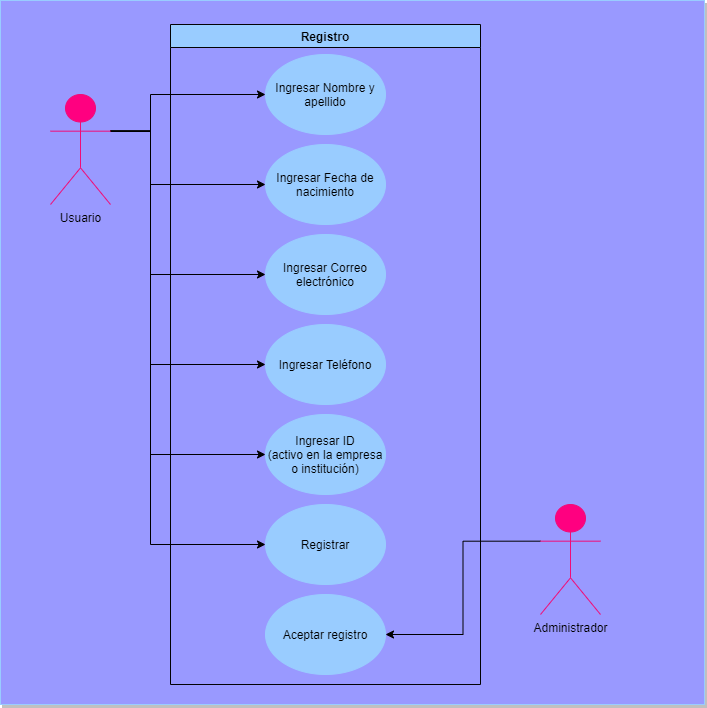

The diagram above was exported from draw.io. Its source (the exported page's mxGraphModel, read from the mxfile embedded in the PNG):
<mxGraphModel dx="270" dy="1647" grid="1" gridSize="10" guides="1" tooltips="1" connect="1" arrows="1" fold="1" page="1" pageScale="1" pageWidth="827" pageHeight="1169" math="0" shadow="0">
  <root>
    <mxCell id="0" />
    <mxCell id="1" parent="0" />
    <mxCell id="42" value="" style="whiteSpace=wrap;html=1;aspect=fixed;shadow=1;strokeColor=#99CCFF;fillColor=#9999FF;" vertex="1" parent="1">
      <mxGeometry x="60" y="-1124" width="704" height="704" as="geometry" />
    </mxCell>
    <mxCell id="78" value="Registro" style="swimlane;strokeColor=#030303;fillColor=#99CCFF;startSize=23;" vertex="1" parent="1">
      <mxGeometry x="230" y="-1100" width="310" height="660" as="geometry">
        <mxRectangle x="180" y="60" width="80" height="23" as="alternateBounds" />
      </mxGeometry>
    </mxCell>
    <mxCell id="79" value="Ingresar Fecha de nacimiento" style="ellipse;whiteSpace=wrap;html=1;strokeColor=#99CCFF;fillColor=#99CCFF;" vertex="1" parent="78">
      <mxGeometry x="95" y="120" width="120" height="80" as="geometry" />
    </mxCell>
    <mxCell id="80" value="Ingresar Correo electrónico" style="ellipse;whiteSpace=wrap;html=1;strokeColor=#99CCFF;fillColor=#99CCFF;" vertex="1" parent="78">
      <mxGeometry x="95" y="210" width="120" height="80" as="geometry" />
    </mxCell>
    <mxCell id="81" value="&lt;span&gt;Ingresar Nombre y apellido&lt;/span&gt;" style="ellipse;whiteSpace=wrap;html=1;strokeColor=#99CCFF;fillColor=#99CCFF;" vertex="1" parent="78">
      <mxGeometry x="95" y="30" width="120" height="80" as="geometry" />
    </mxCell>
    <mxCell id="82" value="Ingresar Teléfono" style="ellipse;whiteSpace=wrap;html=1;strokeColor=#99CCFF;fillColor=#99CCFF;" vertex="1" parent="78">
      <mxGeometry x="95" y="300" width="120" height="80" as="geometry" />
    </mxCell>
    <mxCell id="83" value="Ingresar ID&lt;br&gt;(activo en la empresa o institución)" style="ellipse;whiteSpace=wrap;html=1;strokeColor=#99CCFF;fillColor=#99CCFF;" vertex="1" parent="78">
      <mxGeometry x="95" y="390" width="120" height="80" as="geometry" />
    </mxCell>
    <mxCell id="84" value="Registrar" style="ellipse;whiteSpace=wrap;html=1;strokeColor=#99CCFF;fillColor=#99CCFF;" vertex="1" parent="78">
      <mxGeometry x="95" y="480" width="120" height="80" as="geometry" />
    </mxCell>
    <mxCell id="85" value="Aceptar registro" style="ellipse;whiteSpace=wrap;html=1;strokeColor=#99CCFF;fillColor=#99CCFF;" vertex="1" parent="78">
      <mxGeometry x="95" y="570" width="120" height="80" as="geometry" />
    </mxCell>
    <mxCell id="86" style="edgeStyle=orthogonalEdgeStyle;rounded=0;orthogonalLoop=1;jettySize=auto;html=1;exitX=1;exitY=0.3333333333333333;exitDx=0;exitDy=0;exitPerimeter=0;entryX=0;entryY=0.5;entryDx=0;entryDy=0;" edge="1" parent="1" source="92">
      <mxGeometry relative="1" as="geometry">
        <Array as="points">
          <mxPoint x="210" y="-993" />
          <mxPoint x="210" y="-1030" />
        </Array>
        <mxPoint x="325" y="-1030" as="targetPoint" />
      </mxGeometry>
    </mxCell>
    <mxCell id="87" style="edgeStyle=orthogonalEdgeStyle;rounded=0;orthogonalLoop=1;jettySize=auto;html=1;exitX=1;exitY=0.3333333333333333;exitDx=0;exitDy=0;exitPerimeter=0;entryX=0;entryY=0.5;entryDx=0;entryDy=0;" edge="1" parent="1" source="92" target="79">
      <mxGeometry relative="1" as="geometry">
        <Array as="points">
          <mxPoint x="210" y="-993" />
          <mxPoint x="210" y="-940" />
        </Array>
      </mxGeometry>
    </mxCell>
    <mxCell id="88" style="edgeStyle=orthogonalEdgeStyle;rounded=0;orthogonalLoop=1;jettySize=auto;html=1;exitX=1;exitY=0.3333333333333333;exitDx=0;exitDy=0;exitPerimeter=0;entryX=0;entryY=0.5;entryDx=0;entryDy=0;" edge="1" parent="1" source="92" target="80">
      <mxGeometry relative="1" as="geometry">
        <Array as="points">
          <mxPoint x="210" y="-993" />
          <mxPoint x="210" y="-850" />
        </Array>
      </mxGeometry>
    </mxCell>
    <mxCell id="89" style="edgeStyle=orthogonalEdgeStyle;rounded=0;orthogonalLoop=1;jettySize=auto;html=1;exitX=1;exitY=0.3333333333333333;exitDx=0;exitDy=0;exitPerimeter=0;entryX=0;entryY=0.5;entryDx=0;entryDy=0;" edge="1" parent="1" source="92" target="82">
      <mxGeometry relative="1" as="geometry">
        <Array as="points">
          <mxPoint x="210" y="-993" />
          <mxPoint x="210" y="-760" />
        </Array>
      </mxGeometry>
    </mxCell>
    <mxCell id="90" style="edgeStyle=orthogonalEdgeStyle;rounded=0;orthogonalLoop=1;jettySize=auto;html=1;exitX=1;exitY=0.3333333333333333;exitDx=0;exitDy=0;exitPerimeter=0;entryX=0;entryY=0.5;entryDx=0;entryDy=0;" edge="1" parent="1" source="92" target="83">
      <mxGeometry relative="1" as="geometry">
        <Array as="points">
          <mxPoint x="210" y="-993" />
          <mxPoint x="210" y="-670" />
        </Array>
      </mxGeometry>
    </mxCell>
    <mxCell id="91" style="edgeStyle=orthogonalEdgeStyle;rounded=0;orthogonalLoop=1;jettySize=auto;html=1;exitX=1;exitY=0.3333333333333333;exitDx=0;exitDy=0;exitPerimeter=0;entryX=0;entryY=0.5;entryDx=0;entryDy=0;" edge="1" parent="1" source="92" target="84">
      <mxGeometry relative="1" as="geometry">
        <Array as="points">
          <mxPoint x="210" y="-993" />
          <mxPoint x="210" y="-580" />
        </Array>
      </mxGeometry>
    </mxCell>
    <mxCell id="92" value="Usuario" style="shape=umlActor;verticalLabelPosition=bottom;verticalAlign=top;html=1;outlineConnect=0;strokeColor=#F00C76;fillColor=#FF0080;" vertex="1" parent="1">
      <mxGeometry x="110" y="-1030" width="60" height="110" as="geometry" />
    </mxCell>
    <mxCell id="93" style="edgeStyle=orthogonalEdgeStyle;rounded=0;orthogonalLoop=1;jettySize=auto;html=1;exitX=0;exitY=0.3333333333333333;exitDx=0;exitDy=0;exitPerimeter=0;entryX=1;entryY=0.5;entryDx=0;entryDy=0;" edge="1" parent="1" source="94" target="85">
      <mxGeometry relative="1" as="geometry" />
    </mxCell>
    <mxCell id="94" value="Administrador" style="shape=umlActor;verticalLabelPosition=bottom;verticalAlign=top;html=1;outlineConnect=0;strokeColor=#F00C76;fillColor=#FF0080;" vertex="1" parent="1">
      <mxGeometry x="600" y="-620" width="60" height="110" as="geometry" />
    </mxCell>
  </root>
</mxGraphModel>